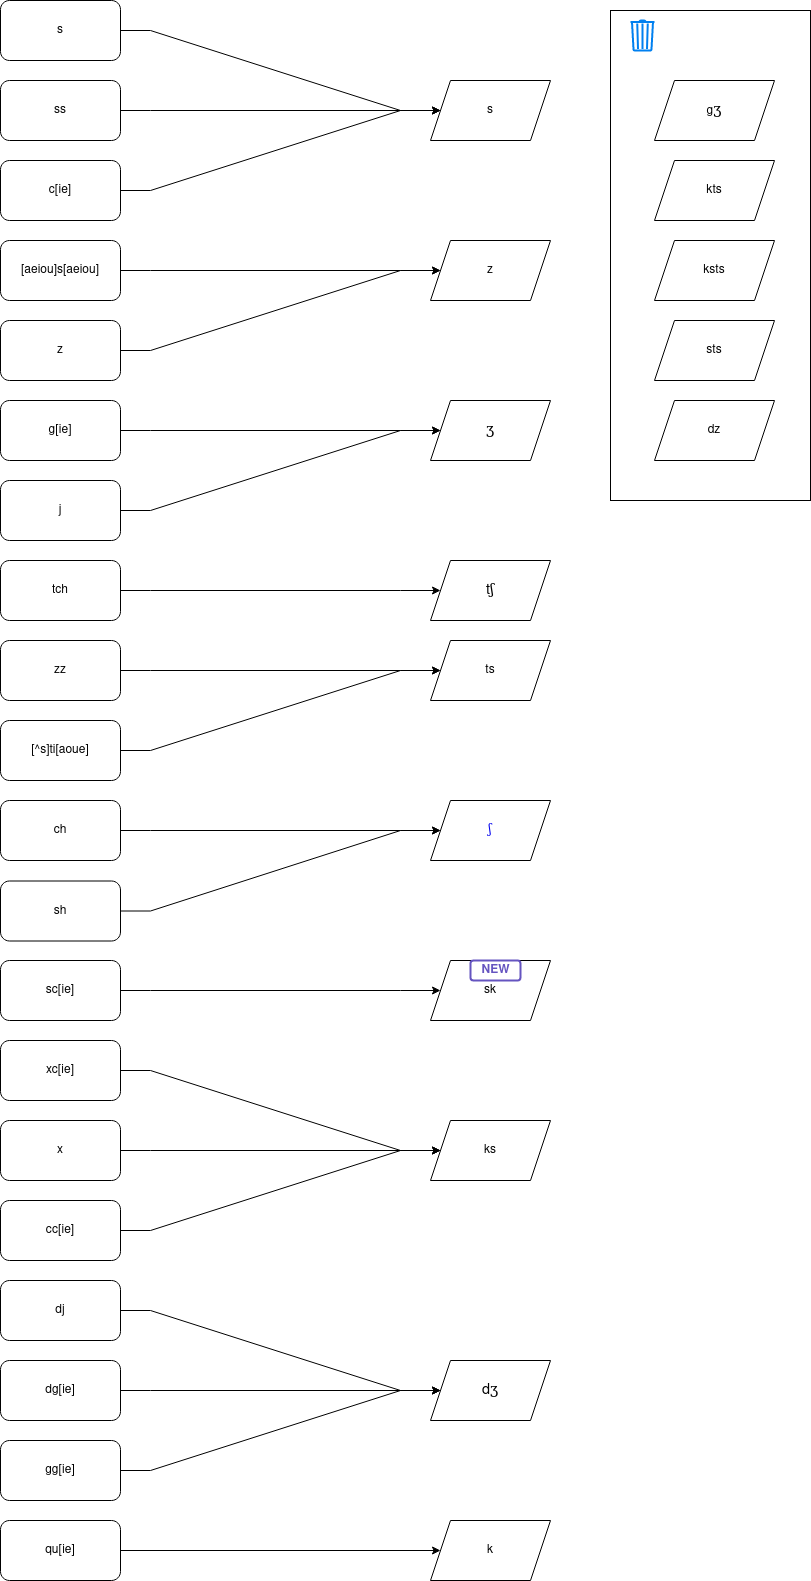

The diagram above was exported from draw.io. Its source (the exported page's mxGraphModel, read from the mxfile embedded in the PNG):
<mxGraphModel dx="1242" dy="636" grid="1" gridSize="10" guides="1" tooltips="1" connect="1" arrows="1" fold="1" page="1" pageScale="1" pageWidth="827" pageHeight="1169" math="0" shadow="0">
  <root>
    <mxCell id="0" />
    <mxCell id="1" parent="0" />
    <mxCell id="iZXNnLEXLb7nlVbUgUFV-6" value="" style="rounded=0;whiteSpace=wrap;html=1;" parent="1" vertex="1">
      <mxGeometry x="820" y="10" width="200" height="490" as="geometry" />
    </mxCell>
    <mxCell id="5fgYvhCfNTWPp-rmczzZ-32" style="edgeStyle=entityRelationEdgeStyle;rounded=0;orthogonalLoop=1;jettySize=auto;html=1;fontColor=#000000;" parent="1" source="5fgYvhCfNTWPp-rmczzZ-1" target="5fgYvhCfNTWPp-rmczzZ-3" edge="1">
      <mxGeometry relative="1" as="geometry" />
    </mxCell>
    <mxCell id="5fgYvhCfNTWPp-rmczzZ-1" value="s" style="rounded=1;whiteSpace=wrap;html=1;fontColor=#000000;" parent="1" vertex="1">
      <mxGeometry x="210" width="120" height="60" as="geometry" />
    </mxCell>
    <mxCell id="5fgYvhCfNTWPp-rmczzZ-34" style="edgeStyle=entityRelationEdgeStyle;rounded=0;orthogonalLoop=1;jettySize=auto;html=1;fontColor=#000000;" parent="1" source="5fgYvhCfNTWPp-rmczzZ-2" target="5fgYvhCfNTWPp-rmczzZ-3" edge="1">
      <mxGeometry relative="1" as="geometry" />
    </mxCell>
    <mxCell id="5fgYvhCfNTWPp-rmczzZ-2" value="ss" style="rounded=1;whiteSpace=wrap;html=1;" parent="1" vertex="1">
      <mxGeometry x="210" y="80" width="120" height="60" as="geometry" />
    </mxCell>
    <mxCell id="5fgYvhCfNTWPp-rmczzZ-3" value="s" style="shape=parallelogram;perimeter=parallelogramPerimeter;whiteSpace=wrap;html=1;fixedSize=1;" parent="1" vertex="1">
      <mxGeometry x="640" y="80" width="120" height="60" as="geometry" />
    </mxCell>
    <mxCell id="5fgYvhCfNTWPp-rmczzZ-4" value="&lt;span class=&quot;IPA&quot; lang=&quot;und-fonipa&quot;&gt;&lt;a title=&quot;Voiceless postalveolar fricative&quot; href=&quot;https://en.wikipedia.org/wiki/Voiceless_postalveolar_fricative&quot;&gt;ʃ&lt;/a&gt;&lt;/span&gt;" style="shape=parallelogram;perimeter=parallelogramPerimeter;whiteSpace=wrap;html=1;fixedSize=1;" parent="1" vertex="1">
      <mxGeometry x="640" y="800" width="120" height="60" as="geometry" />
    </mxCell>
    <mxCell id="5fgYvhCfNTWPp-rmczzZ-6" value="z" style="shape=parallelogram;perimeter=parallelogramPerimeter;whiteSpace=wrap;html=1;fixedSize=1;" parent="1" vertex="1">
      <mxGeometry x="640" y="240" width="120" height="60" as="geometry" />
    </mxCell>
    <mxCell id="5fgYvhCfNTWPp-rmczzZ-11" value="dz" style="shape=parallelogram;perimeter=parallelogramPerimeter;whiteSpace=wrap;html=1;fixedSize=1;" parent="1" vertex="1">
      <mxGeometry x="864" y="400" width="120" height="60" as="geometry" />
    </mxCell>
    <mxCell id="5fgYvhCfNTWPp-rmczzZ-12" value="ts" style="shape=parallelogram;perimeter=parallelogramPerimeter;whiteSpace=wrap;html=1;fixedSize=1;" parent="1" vertex="1">
      <mxGeometry x="640" y="640" width="120" height="60" as="geometry" />
    </mxCell>
    <mxCell id="5fgYvhCfNTWPp-rmczzZ-43" style="edgeStyle=entityRelationEdgeStyle;rounded=0;orthogonalLoop=1;jettySize=auto;html=1;fontColor=#000000;" parent="1" source="5fgYvhCfNTWPp-rmczzZ-14" target="5fgYvhCfNTWPp-rmczzZ-3" edge="1">
      <mxGeometry relative="1" as="geometry">
        <mxPoint x="650" y="490" as="targetPoint" />
      </mxGeometry>
    </mxCell>
    <mxCell id="5fgYvhCfNTWPp-rmczzZ-14" value="c[ie]" style="rounded=1;whiteSpace=wrap;html=1;" parent="1" vertex="1">
      <mxGeometry x="210" y="160" width="120" height="60" as="geometry" />
    </mxCell>
    <mxCell id="5fgYvhCfNTWPp-rmczzZ-36" style="edgeStyle=entityRelationEdgeStyle;rounded=0;orthogonalLoop=1;jettySize=auto;html=1;fontColor=#000000;" parent="1" source="5fgYvhCfNTWPp-rmczzZ-15" target="5fgYvhCfNTWPp-rmczzZ-6" edge="1">
      <mxGeometry relative="1" as="geometry" />
    </mxCell>
    <mxCell id="5fgYvhCfNTWPp-rmczzZ-15" value="z" style="rounded=1;whiteSpace=wrap;html=1;" parent="1" vertex="1">
      <mxGeometry x="210" y="320" width="120" height="60" as="geometry" />
    </mxCell>
    <mxCell id="5fgYvhCfNTWPp-rmczzZ-37" style="edgeStyle=entityRelationEdgeStyle;rounded=0;orthogonalLoop=1;jettySize=auto;html=1;fontColor=#000000;" parent="1" source="5fgYvhCfNTWPp-rmczzZ-16" target="5fgYvhCfNTWPp-rmczzZ-12" edge="1">
      <mxGeometry relative="1" as="geometry" />
    </mxCell>
    <mxCell id="5fgYvhCfNTWPp-rmczzZ-16" value="zz" style="rounded=1;whiteSpace=wrap;html=1;" parent="1" vertex="1">
      <mxGeometry x="210" y="640" width="120" height="60" as="geometry" />
    </mxCell>
    <mxCell id="5fgYvhCfNTWPp-rmczzZ-33" style="edgeStyle=entityRelationEdgeStyle;rounded=0;orthogonalLoop=1;jettySize=auto;html=1;fontColor=#000000;" parent="1" source="5fgYvhCfNTWPp-rmczzZ-17" target="5fgYvhCfNTWPp-rmczzZ-6" edge="1">
      <mxGeometry relative="1" as="geometry" />
    </mxCell>
    <mxCell id="5fgYvhCfNTWPp-rmczzZ-17" value="[aeiou]s[aeiou]" style="rounded=1;whiteSpace=wrap;html=1;" parent="1" vertex="1">
      <mxGeometry x="210" y="240" width="120" height="60" as="geometry" />
    </mxCell>
    <mxCell id="5fgYvhCfNTWPp-rmczzZ-35" style="edgeStyle=entityRelationEdgeStyle;rounded=0;orthogonalLoop=1;jettySize=auto;html=1;fontColor=#000000;" parent="1" source="5fgYvhCfNTWPp-rmczzZ-18" target="5fgYvhCfNTWPp-rmczzZ-29" edge="1">
      <mxGeometry relative="1" as="geometry" />
    </mxCell>
    <mxCell id="5fgYvhCfNTWPp-rmczzZ-18" value="g[ie]" style="rounded=1;whiteSpace=wrap;html=1;" parent="1" vertex="1">
      <mxGeometry x="210" y="400" width="120" height="60" as="geometry" />
    </mxCell>
    <mxCell id="5fgYvhCfNTWPp-rmczzZ-38" style="edgeStyle=entityRelationEdgeStyle;rounded=0;orthogonalLoop=1;jettySize=auto;html=1;fontColor=#000000;" parent="1" source="5fgYvhCfNTWPp-rmczzZ-19" target="5fgYvhCfNTWPp-rmczzZ-4" edge="1">
      <mxGeometry relative="1" as="geometry" />
    </mxCell>
    <mxCell id="5fgYvhCfNTWPp-rmczzZ-19" value="ch" style="rounded=1;whiteSpace=wrap;html=1;fontColor=#000000;" parent="1" vertex="1">
      <mxGeometry x="210" y="800" width="120" height="60" as="geometry" />
    </mxCell>
    <mxCell id="5fgYvhCfNTWPp-rmczzZ-39" style="edgeStyle=entityRelationEdgeStyle;rounded=0;orthogonalLoop=1;jettySize=auto;html=1;fontColor=#000000;" parent="1" source="5fgYvhCfNTWPp-rmczzZ-20" target="5fgYvhCfNTWPp-rmczzZ-29" edge="1">
      <mxGeometry relative="1" as="geometry" />
    </mxCell>
    <mxCell id="5fgYvhCfNTWPp-rmczzZ-20" value="j" style="rounded=1;whiteSpace=wrap;html=1;fontColor=#000000;" parent="1" vertex="1">
      <mxGeometry x="210" y="480" width="120" height="60" as="geometry" />
    </mxCell>
    <mxCell id="5fgYvhCfNTWPp-rmczzZ-42" style="edgeStyle=entityRelationEdgeStyle;rounded=0;orthogonalLoop=1;jettySize=auto;html=1;fontColor=#000000;" parent="1" source="5fgYvhCfNTWPp-rmczzZ-23" target="5fgYvhCfNTWPp-rmczzZ-12" edge="1">
      <mxGeometry relative="1" as="geometry">
        <mxPoint x="650" y="725.5" as="targetPoint" />
      </mxGeometry>
    </mxCell>
    <mxCell id="5fgYvhCfNTWPp-rmczzZ-23" value="[^s]ti[aoue]" style="rounded=1;whiteSpace=wrap;html=1;fontColor=#000000;" parent="1" vertex="1">
      <mxGeometry x="210" y="720" width="120" height="60" as="geometry" />
    </mxCell>
    <mxCell id="5fgYvhCfNTWPp-rmczzZ-24" value="sts" style="shape=parallelogram;perimeter=parallelogramPerimeter;whiteSpace=wrap;html=1;fixedSize=1;fontColor=#000000;" parent="1" vertex="1">
      <mxGeometry x="864" y="320" width="120" height="60" as="geometry" />
    </mxCell>
    <mxCell id="5fgYvhCfNTWPp-rmczzZ-40" style="edgeStyle=entityRelationEdgeStyle;rounded=0;orthogonalLoop=1;jettySize=auto;html=1;fontColor=#000000;" parent="1" source="5fgYvhCfNTWPp-rmczzZ-25" target="iZXNnLEXLb7nlVbUgUFV-4" edge="1">
      <mxGeometry relative="1" as="geometry">
        <mxPoint x="630" y="960" as="targetPoint" />
      </mxGeometry>
    </mxCell>
    <mxCell id="5fgYvhCfNTWPp-rmczzZ-25" value="sc[ie]" style="rounded=1;whiteSpace=wrap;html=1;fontColor=#000000;" parent="1" vertex="1">
      <mxGeometry x="210" y="960" width="120" height="60" as="geometry" />
    </mxCell>
    <mxCell id="5fgYvhCfNTWPp-rmczzZ-41" style="edgeStyle=entityRelationEdgeStyle;rounded=0;orthogonalLoop=1;jettySize=auto;html=1;fontColor=#000000;" parent="1" source="5fgYvhCfNTWPp-rmczzZ-26" target="HDc2UItaf2_tcFTCwjuI-39" edge="1">
      <mxGeometry relative="1" as="geometry" />
    </mxCell>
    <mxCell id="5fgYvhCfNTWPp-rmczzZ-26" value="xc[ie]" style="rounded=1;whiteSpace=wrap;html=1;fontColor=#000000;" parent="1" vertex="1">
      <mxGeometry x="210" y="1040" width="120" height="60" as="geometry" />
    </mxCell>
    <mxCell id="5fgYvhCfNTWPp-rmczzZ-27" value="ksts" style="shape=parallelogram;perimeter=parallelogramPerimeter;whiteSpace=wrap;html=1;fixedSize=1;fontColor=#000000;" parent="1" vertex="1">
      <mxGeometry x="864" y="240" width="120" height="60" as="geometry" />
    </mxCell>
    <mxCell id="5fgYvhCfNTWPp-rmczzZ-29" value="&lt;span style=&quot;font-size: 120%;&quot;&gt;&lt;span class=&quot;IPA&quot; title=&quot;Representation in the International Phonetic Alphabet (IPA)&quot; lang=&quot;und-Latn-fonipa&quot;&gt;ʒ&lt;/span&gt;&lt;/span&gt;" style="shape=parallelogram;perimeter=parallelogramPerimeter;whiteSpace=wrap;html=1;fixedSize=1;" parent="1" vertex="1">
      <mxGeometry x="640" y="400" width="120" height="60" as="geometry" />
    </mxCell>
    <mxCell id="HDc2UItaf2_tcFTCwjuI-8" value="&lt;span style=&quot;font-size: 120%;&quot;&gt;&lt;span class=&quot;IPA&quot; title=&quot;Representation in the International Phonetic Alphabet (IPA)&quot; lang=&quot;und-Latn-fonipa&quot;&gt;tʃ&lt;/span&gt;&lt;/span&gt;" style="shape=parallelogram;perimeter=parallelogramPerimeter;whiteSpace=wrap;html=1;fixedSize=1;" parent="1" vertex="1">
      <mxGeometry x="640" y="560" width="120" height="60" as="geometry" />
    </mxCell>
    <mxCell id="HDc2UItaf2_tcFTCwjuI-9" value="&lt;span style=&quot;font-size: 120%;&quot;&gt;&lt;span class=&quot;IPA&quot; title=&quot;Representation in the International Phonetic Alphabet (IPA)&quot; lang=&quot;und-Latn-fonipa&quot;&gt;dʒ&lt;/span&gt;&lt;/span&gt;" style="shape=parallelogram;perimeter=parallelogramPerimeter;whiteSpace=wrap;html=1;fixedSize=1;" parent="1" vertex="1">
      <mxGeometry x="640" y="1360" width="120" height="60" as="geometry" />
    </mxCell>
    <mxCell id="HDc2UItaf2_tcFTCwjuI-35" style="edgeStyle=entityRelationEdgeStyle;rounded=0;orthogonalLoop=1;jettySize=auto;html=1;fontColor=#000000;" parent="1" source="HDc2UItaf2_tcFTCwjuI-36" target="HDc2UItaf2_tcFTCwjuI-8" edge="1">
      <mxGeometry relative="1" as="geometry" />
    </mxCell>
    <mxCell id="HDc2UItaf2_tcFTCwjuI-36" value="tch" style="rounded=1;whiteSpace=wrap;html=1;fontColor=#000000;" parent="1" vertex="1">
      <mxGeometry x="210" y="560" width="120" height="60" as="geometry" />
    </mxCell>
    <mxCell id="HDc2UItaf2_tcFTCwjuI-37" style="edgeStyle=entityRelationEdgeStyle;rounded=0;orthogonalLoop=1;jettySize=auto;html=1;fontColor=#000000;" parent="1" source="HDc2UItaf2_tcFTCwjuI-38" target="HDc2UItaf2_tcFTCwjuI-39" edge="1">
      <mxGeometry relative="1" as="geometry" />
    </mxCell>
    <mxCell id="HDc2UItaf2_tcFTCwjuI-38" value="x" style="rounded=1;whiteSpace=wrap;html=1;fontColor=#000000;" parent="1" vertex="1">
      <mxGeometry x="210" y="1120" width="120" height="60" as="geometry" />
    </mxCell>
    <mxCell id="HDc2UItaf2_tcFTCwjuI-39" value="ks" style="shape=parallelogram;perimeter=parallelogramPerimeter;whiteSpace=wrap;html=1;fixedSize=1;" parent="1" vertex="1">
      <mxGeometry x="640" y="1120" width="120" height="60" as="geometry" />
    </mxCell>
    <mxCell id="HDc2UItaf2_tcFTCwjuI-40" style="edgeStyle=entityRelationEdgeStyle;rounded=0;orthogonalLoop=1;jettySize=auto;html=1;fontColor=#000000;" parent="1" source="HDc2UItaf2_tcFTCwjuI-41" target="HDc2UItaf2_tcFTCwjuI-9" edge="1">
      <mxGeometry relative="1" as="geometry" />
    </mxCell>
    <mxCell id="HDc2UItaf2_tcFTCwjuI-41" value="dj" style="rounded=1;whiteSpace=wrap;html=1;fontColor=#000000;" parent="1" vertex="1">
      <mxGeometry x="210" y="1280" width="120" height="60" as="geometry" />
    </mxCell>
    <mxCell id="HDc2UItaf2_tcFTCwjuI-42" style="edgeStyle=entityRelationEdgeStyle;rounded=0;orthogonalLoop=1;jettySize=auto;html=1;fontColor=#000000;" parent="1" source="HDc2UItaf2_tcFTCwjuI-43" target="HDc2UItaf2_tcFTCwjuI-9" edge="1">
      <mxGeometry relative="1" as="geometry" />
    </mxCell>
    <mxCell id="HDc2UItaf2_tcFTCwjuI-43" value="dg[ie]" style="rounded=1;whiteSpace=wrap;html=1;fontColor=#000000;" parent="1" vertex="1">
      <mxGeometry x="210" y="1360" width="120" height="60" as="geometry" />
    </mxCell>
    <mxCell id="HDc2UItaf2_tcFTCwjuI-44" style="edgeStyle=entityRelationEdgeStyle;rounded=0;orthogonalLoop=1;jettySize=auto;html=1;fontColor=#000000;" parent="1" source="HDc2UItaf2_tcFTCwjuI-45" target="5fgYvhCfNTWPp-rmczzZ-4" edge="1">
      <mxGeometry relative="1" as="geometry">
        <mxPoint x="650" y="1470" as="targetPoint" />
      </mxGeometry>
    </mxCell>
    <mxCell id="HDc2UItaf2_tcFTCwjuI-45" value="sh" style="rounded=1;whiteSpace=wrap;html=1;fontColor=#000000;" parent="1" vertex="1">
      <mxGeometry x="210" y="880.5" width="120" height="60" as="geometry" />
    </mxCell>
    <mxCell id="HDc2UItaf2_tcFTCwjuI-46" style="edgeStyle=entityRelationEdgeStyle;rounded=0;orthogonalLoop=1;jettySize=auto;html=1;fontColor=#000000;" parent="1" source="HDc2UItaf2_tcFTCwjuI-47" target="HDc2UItaf2_tcFTCwjuI-39" edge="1">
      <mxGeometry relative="1" as="geometry" />
    </mxCell>
    <mxCell id="HDc2UItaf2_tcFTCwjuI-47" value="cc[ie]" style="rounded=1;whiteSpace=wrap;html=1;fontColor=#000000;" parent="1" vertex="1">
      <mxGeometry x="210" y="1200" width="120" height="60" as="geometry" />
    </mxCell>
    <mxCell id="HDc2UItaf2_tcFTCwjuI-48" value="kts" style="shape=parallelogram;perimeter=parallelogramPerimeter;whiteSpace=wrap;html=1;fixedSize=1;fontColor=#000000;" parent="1" vertex="1">
      <mxGeometry x="864" y="160" width="120" height="60" as="geometry" />
    </mxCell>
    <mxCell id="HDc2UItaf2_tcFTCwjuI-49" style="edgeStyle=entityRelationEdgeStyle;rounded=0;orthogonalLoop=1;jettySize=auto;html=1;fontColor=#000000;" parent="1" source="HDc2UItaf2_tcFTCwjuI-50" target="HDc2UItaf2_tcFTCwjuI-9" edge="1">
      <mxGeometry relative="1" as="geometry" />
    </mxCell>
    <mxCell id="HDc2UItaf2_tcFTCwjuI-50" value="gg[ie]" style="rounded=1;whiteSpace=wrap;html=1;fontColor=#000000;" parent="1" vertex="1">
      <mxGeometry x="210" y="1440" width="120" height="60" as="geometry" />
    </mxCell>
    <mxCell id="HDc2UItaf2_tcFTCwjuI-51" value="g&lt;span style=&quot;font-size: 120%;&quot;&gt;&lt;span class=&quot;IPA&quot; title=&quot;Representation in the International Phonetic Alphabet (IPA)&quot; lang=&quot;und-Latn-fonipa&quot;&gt;ʒ&lt;/span&gt;&lt;/span&gt;" style="shape=parallelogram;perimeter=parallelogramPerimeter;whiteSpace=wrap;html=1;fixedSize=1;fontColor=#000000;" parent="1" vertex="1">
      <mxGeometry x="864" y="80" width="120" height="60" as="geometry" />
    </mxCell>
    <mxCell id="iZXNnLEXLb7nlVbUgUFV-4" value="sk" style="shape=parallelogram;perimeter=parallelogramPerimeter;whiteSpace=wrap;html=1;fixedSize=1;" parent="1" vertex="1">
      <mxGeometry x="640" y="960" width="120" height="60" as="geometry" />
    </mxCell>
    <mxCell id="iZXNnLEXLb7nlVbUgUFV-5" value="" style="html=1;verticalLabelPosition=bottom;align=center;labelBackgroundColor=#ffffff;verticalAlign=top;strokeWidth=2;strokeColor=#0080F0;shadow=0;dashed=0;shape=mxgraph.ios7.icons.trashcan;" parent="1" vertex="1">
      <mxGeometry x="840" y="20" width="24" height="30" as="geometry" />
    </mxCell>
    <mxCell id="GTz973H2v1kcNFxzBQoP-4" value="NEW" style="dashed=0;html=1;rounded=1;strokeColor=#6554C0;fontSize=12;align=center;fontStyle=1;strokeWidth=2;fontColor=#6554C0" parent="1" vertex="1">
      <mxGeometry x="680" y="960" width="50" height="20" as="geometry" />
    </mxCell>
    <mxCell id="hGj3xvj4yGpbjQCEN98F-3" style="edgeStyle=orthogonalEdgeStyle;rounded=0;orthogonalLoop=1;jettySize=auto;html=1;" parent="1" source="hGj3xvj4yGpbjQCEN98F-1" target="hGj3xvj4yGpbjQCEN98F-2" edge="1">
      <mxGeometry relative="1" as="geometry" />
    </mxCell>
    <mxCell id="hGj3xvj4yGpbjQCEN98F-1" value="qu[ie]" style="rounded=1;whiteSpace=wrap;html=1;fontColor=#000000;" parent="1" vertex="1">
      <mxGeometry x="210" y="1520" width="120" height="60" as="geometry" />
    </mxCell>
    <mxCell id="hGj3xvj4yGpbjQCEN98F-2" value="k" style="shape=parallelogram;perimeter=parallelogramPerimeter;whiteSpace=wrap;html=1;fixedSize=1;" parent="1" vertex="1">
      <mxGeometry x="640" y="1520" width="120" height="60" as="geometry" />
    </mxCell>
  </root>
</mxGraphModel>